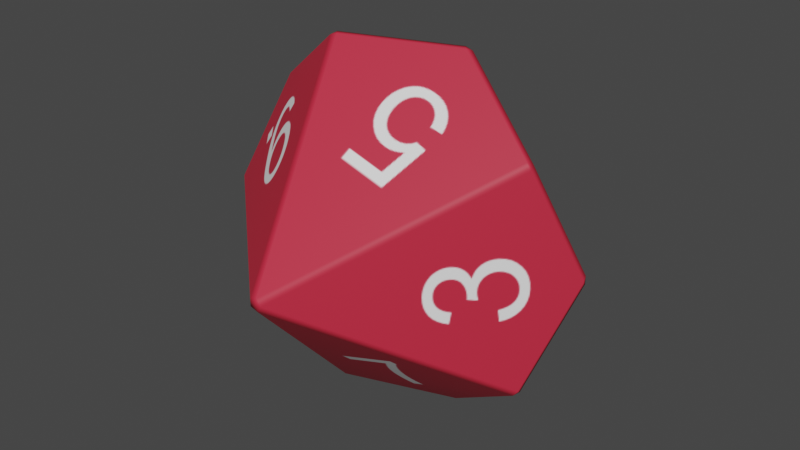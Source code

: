 # Source: d10.blend  (saved by Blender 2.93.21; exported with 4.5.12 LTS)
import bpy
from mathutils import Matrix  # noqa: F401  (used for matrix-valued properties, if any)

bpy.ops.wm.read_factory_settings(use_empty=True)
scene = bpy.context.scene
scene.name = 'Scene'

# ---- images (referenced by path relative to the original .blend; pixels are not part of the script)
import os
ASSET_DIR = os.environ.get("B2B_ASSET_DIR", "")  # directory of the original .blend (textures are referenced by path, not embedded)
HERE = os.path.dirname(os.path.abspath(__file__))  # packed textures are extracted next to this script under _unpacked/

def load_image(name, relpath, width, height, colorspace="sRGB"):
    """Load a texture the original file referenced (path relative to the .blend, or extracted next to this script)."""
    p = next((c for c in (os.path.join(HERE, relpath), os.path.join(ASSET_DIR, relpath)) if relpath and os.path.exists(c)), "")
    if p:
        img = bpy.data.images.load(p, check_existing=True)
        img.name = name
    else:  # same state as the original file: an image datablock whose file is absent (Cycles renders it pink)
        img = bpy.data.images.new(name, width, height)
        img.source = "FILE"
        img.filepath = "//" + (relpath or name)
    img.colorspace_settings.name = colorspace
    return img
img_image_0 = load_image('Image_0', '_unpacked/Image_0.c20ee3ce.png', 1024, 1024, 'sRGB')

# ---- materials (node trees are filled in below, after node groups)
mat_material_0 = bpy.data.materials.new('Material_0')
mat_material_0.surface_render_method = 'BLENDED'
mat_material_0.blend_method = 'BLEND'
mat_material_0.use_backface_culling = True
mat_material_0.use_transparent_shadow = False

# ---- material node trees
mat_material_0.use_nodes = True; mat_material_0.node_tree.nodes.clear()
_N = mat_material_0.node_tree.nodes; _L = mat_material_0.node_tree.links
n0 = _N.new('ShaderNodeBsdfPrincipled'); n0.name = 'Principled BSDF'; n0.location = (10, 300)
n0.distribution = 'GGX'
n0.subsurface_method = 'BURLEY'
n0.inputs[2].default_value = 0.6
n0.inputs[3].default_value = 1.45
n0.inputs[27].default_value = (0.0, 0.0, 0.0, 1.0)
n0.inputs[28].default_value = 1.0
n1 = _N.new('ShaderNodeOutputMaterial'); n1.name = 'Material Output'; n1.location = (320, 270)
n2 = _N.new('ShaderNodeMix'); n2.name = 'Mix'; n2.location = (-340, 210)
n2.label = 'Mix Vertex Color'
n2.data_type = 'RGBA'
n2.blend_type = 'MULTIPLY'
n2.inputs[0].default_value = 1.0
n3 = _N.new('ShaderNodeMath'); n3.name = 'Math'; n3.location = (-340, 10)
n3.label = 'Mix Vertex Alpha'
n3.operation = 'MULTIPLY'
n3.inputs[2].default_value = 0.0
n4 = _N.new('ShaderNodeVertexColor'); n4.name = 'Vertex Color'; n4.location = (-650, -30)
n4.layer_name = 'Col'
n5 = _N.new('ShaderNodeTexImage'); n5.name = 'Image Texture'; n5.location = (-920, 210)
n5.label = 'BASE COLOR'
n5.image = img_image_0
n5.extension = 'EXTEND'
_L.new(n0.outputs[0], n1.inputs[0])
_L.new(n2.outputs[2], n0.inputs[0])
_L.new(n3.outputs[0], n0.inputs[4])
_L.new(n4.outputs[0], n2.inputs[7])
_L.new(n4.outputs[1], n3.inputs[1])
_L.new(n5.outputs[0], n2.inputs[6])
_L.new(n5.outputs[1], n3.inputs[0])
n1.is_active_output = True

# ---- world
world_world = bpy.data.worlds.new('World'); scene.world = world_world
world_world.use_nodes = True; world_world.node_tree.nodes.clear()
_N = world_world.node_tree.nodes; _L = world_world.node_tree.links
n0 = _N.new('ShaderNodeOutputWorld'); n0.name = 'World Output'; n0.location = (300, 300)
n1 = _N.new('ShaderNodeBackground'); n1.name = 'Background'; n1.location = (10, 300)
n1.inputs[0].default_value = (0.05088, 0.05088, 0.05088, 1.0)
_L.new(n1.outputs[0], n0.inputs[0])
n0.is_active_output = True
world_world.color = (0.05088, 0.05088, 0.05088)
world_world.use_sun_shadow = False
world_world.sun_shadow_jitter_overblur = 0.0

# ---- meshes
me_mesh_0 = bpy.data.meshes.new('Mesh_0')
me_mesh_0.from_pydata([(-2.282, -75.63, 1.652), (62.71, -8.969, -43.52), (76.85, 6.577, -0.005015), (2.82, -75.63, -0.005273), (-25.16, -8.969, -72.07), (60.76, -8.969, -46.2), (0.8714, -75.63, -2.687), (62.17, -6.577, -45.18), (-22.01, -8.969, 73.08), (-60.76, 8.969, 46.19), (-76.31, -8.969, 1.651), (-25.16, -8.969, 72.06), (-23.75, -6.577, 73.08), (-62.17, 6.577, 45.16), (62.71, -8.969, 43.51), (76.31, 8.969, 1.653), (60.76, -8.969, 46.19), (62.17, -6.577, 45.17), (2.281, 75.63, 1.652), (25.16, 8.969, 72.06), (76.31, 8.969, -1.663), (0.8713, -75.63, 2.677), (-23.75, -6.577, -73.09), (-60.76, 8.969, -46.2), (2.282, 75.63, -1.663), (22.01, 8.969, -73.09), (-76.31, -8.969, -1.664), (-62.17, 6.577, -45.18), (-22.0, -8.969, -73.09), (-2.281, -75.63, -1.663), (-62.71, 8.969, 43.51), (25.16, 8.969, -72.07), (23.75, 6.577, 73.08), (22.0, 8.969, 73.08), (23.75, 6.577, -73.09), (-76.85, -6.577, -0.006097), (-62.71, 8.969, -43.52), (-0.8713, 75.63, -2.688), (-2.82, 75.63, -0.005835), (-0.8714, 75.63, 2.676)], [], [(5, 6, 28, 34), (30, 38, 36, 35), (4, 29, 26, 27), (8, 21, 16, 32), (14, 3, 1, 2), (23, 37, 25, 22), (15, 18, 19, 17), (33, 39, 9, 12), (31, 24, 20, 7), (5, 1, 3, 6), (20, 2, 1, 7), (24, 18, 15, 20), (2, 15, 17, 14), (7, 5, 34, 31), (27, 23, 22, 4), (9, 13, 11, 12), (29, 0, 10, 26), (8, 11, 0, 21), (16, 17, 19, 32), (31, 25, 37, 24), (28, 22, 25, 34), (39, 38, 30, 9), (36, 27, 26, 35), (6, 29, 4, 28), (12, 8, 32, 33), (38, 37, 23, 36), (33, 19, 18, 39), (35, 10, 13, 30), (25, 31, 34), (1, 5, 7), (15, 2, 20), (17, 16, 14), (19, 33, 32), (11, 8, 12), (13, 9, 30), (10, 35, 26), (23, 27, 36), (22, 28, 4), (18, 24, 37, 38, 39), (10, 0, 11, 13), (21, 3, 14, 16), (3, 21, 0, 29, 6)])
me_mesh_0.polygons.foreach_set('use_smooth', [True] * 42)
_uv = me_mesh_0.uv_layers.new(name='UVMap')
_uv.uv.foreach_set('vector', [0.965, 0.5565, 0.874, 0.7493, 0.783, 0.5565, 0.874, 0.5113, 0.7172, 0.5571, 0.6262, 0.7499, 0.5352, 0.5571, 0.6262, 0.5119, 0.4681, 0.8066, 0.3771, 0.9994, 0.2861, 0.8066, 0.3771, 0.7614, 0.4686, 0.5564, 0.3776, 0.7492, 0.2866, 0.5564, 0.3776, 0.5112, 0.9669, 0.8066, 0.8759, 0.9993, 0.7849, 0.8066, 0.8759, 0.7613, 0.2153, 0.5571, 0.1243, 0.7499, 0.0333, 0.5571, 0.1243, 0.5119, 0.2166, 0.3066, 0.1256, 0.4994, 0.03455, 0.3066, 0.1256, 0.2614, 0.7165, 0.8066, 0.6255, 0.9994, 0.5345, 0.8066, 0.6255, 0.7614, 0.7163, 0.3061, 0.6253, 0.4988, 0.5343, 0.3061, 0.6253, 0.2608, 0.0902, 0.7666, 0.09763, 0.7666, 0.09763, 0.9898, 0.0902, 0.9898, 0.2349, 0.8864, 0.2413, 0.8844, 0.2413, 0.9927, 0.2349, 0.9947, 0.1353, 0.7666, 0.1427, 0.7666, 0.1427, 0.9898, 0.1353, 0.9898, 0.1995, 0.8769, 0.1932, 0.8749, 0.1932, 0.7666, 0.1995, 0.7686, 0.221, 0.8844, 0.2273, 0.8864, 0.2273, 0.9947, 0.221, 0.9927, 0.2134, 0.8769, 0.2071, 0.8749, 0.2071, 0.7666, 0.2134, 0.7686, 0.1792, 0.7686, 0.1856, 0.7666, 0.1856, 0.8749, 0.1792, 0.8769, 0.1052, 0.7666, 0.1127, 0.7666, 0.1127, 0.9898, 0.1052, 0.9898, 0.1503, 0.7666, 0.1577, 0.7666, 0.1577, 0.9898, 0.1503, 0.9898, 0.2134, 0.9927, 0.2071, 0.9947, 0.2071, 0.8864, 0.2134, 0.8844, 0.08261, 0.9898, 0.07518, 0.9898, 0.07518, 0.7666, 0.08261, 0.7666, 0.1932, 0.8864, 0.1995, 0.8844, 0.1995, 0.9927, 0.1932, 0.9947, 0.06016, 0.7666, 0.06759, 0.7666, 0.06759, 0.9898, 0.06016, 0.9898, 0.2273, 0.8749, 0.221, 0.8769, 0.221, 0.7686, 0.2273, 0.7666, 0.02253, 0.9898, 0.0151, 0.9898, 0.0151, 0.7666, 0.02253, 0.7666, 0.2349, 0.7666, 0.2413, 0.7686, 0.2413, 0.8769, 0.2349, 0.8749, 0.03755, 0.9898, 0.03012, 0.9898, 0.03012, 0.7666, 0.03755, 0.7666, 0.1202, 0.7666, 0.1277, 0.7666, 0.1277, 0.9898, 0.1202, 0.9898, 0.1716, 0.8769, 0.1653, 0.8749, 0.1653, 0.7666, 0.1716, 0.7686, 0.1791, 0.9571, 0.1852, 0.9529, 0.1852, 0.9595, 0.1715, 0.988, 0.1653, 0.9838, 0.1715, 0.9814, 0.1852, 0.9671, 0.1852, 0.9738, 0.1791, 0.9713, 0.1715, 0.9738, 0.1653, 0.9713, 0.1715, 0.9671, 0.1715, 0.9595, 0.1653, 0.9554, 0.1715, 0.9529, 0.1791, 0.9855, 0.1852, 0.9814, 0.1852, 0.988, 0.1852, 0.9387, 0.1852, 0.9453, 0.1791, 0.9412, 0.1839, 0.9311, 0.1784, 0.9274, 0.1839, 0.9237, 0.1715, 0.9387, 0.1715, 0.9453, 0.1653, 0.9428, 0.1653, 0.9274, 0.1708, 0.9237, 0.1708, 0.9311, 0.1653, 0.8905, 0.1697, 0.8844, 0.1767, 0.8867, 0.1767, 0.8942, 0.1697, 0.8965, 0.4673, 0.3052, 0.3763, 0.498, 0.2853, 0.3052, 0.3763, 0.26, 0.04514, 0.7666, 0.05257, 0.7666, 0.05257, 0.9898, 0.04514, 0.9898, 0.1697, 0.9161, 0.1653, 0.9101, 0.1697, 0.9041, 0.1767, 0.9064, 0.1767, 0.9138])
_ca = me_mesh_0.color_attributes.new('Col', 'BYTE_COLOR', 'CORNER')
_ca.data.foreach_set('color', [1.0, 1.0, 1.0, 1.0, 1.0, 1.0, 1.0, 1.0, 1.0, 1.0, 1.0, 1.0, 1.0, 1.0, 1.0, 1.0, 1.0, 1.0, 1.0, 1.0, 1.0, 1.0, 1.0, 1.0, 1.0, 1.0, 1.0, 1.0, 1.0, 1.0, 1.0, 1.0, 1.0, 1.0, 1.0, 1.0, 1.0, 1.0, 1.0, 1.0, 1.0, 1.0, 1.0, 1.0, 1.0, 1.0, 1.0, 1.0, 1.0, 1.0, 1.0, 1.0, 1.0, 1.0, 1.0, 1.0, 1.0, 1.0, 1.0, 1.0, 1.0, 1.0, 1.0, 1.0, 1.0, 1.0, 1.0, 1.0, 1.0, 1.0, 1.0, 1.0, 1.0, 1.0, 1.0, 1.0, 1.0, 1.0, 1.0, 1.0, 1.0, 1.0, 1.0, 1.0, 1.0, 1.0, 1.0, 1.0, 1.0, 1.0, 1.0, 1.0, 1.0, 1.0, 1.0, 1.0, 1.0, 1.0, 1.0, 1.0, 1.0, 1.0, 1.0, 1.0, 1.0, 1.0, 1.0, 1.0, 1.0, 1.0, 1.0, 1.0, 1.0, 1.0, 1.0, 1.0, 1.0, 1.0, 1.0, 1.0, 1.0, 1.0, 1.0, 1.0, 1.0, 1.0, 1.0, 1.0, 1.0, 1.0, 1.0, 1.0, 1.0, 1.0, 1.0, 1.0, 1.0, 1.0, 1.0, 1.0, 1.0, 1.0, 1.0, 1.0, 1.0, 1.0, 1.0, 1.0, 1.0, 1.0, 1.0, 1.0, 1.0, 1.0, 1.0, 1.0, 1.0, 1.0, 1.0, 1.0, 1.0, 1.0, 1.0, 1.0, 1.0, 1.0, 1.0, 1.0, 1.0, 1.0, 1.0, 1.0, 1.0, 1.0, 1.0, 1.0, 1.0, 1.0, 1.0, 1.0, 1.0, 1.0, 1.0, 1.0, 1.0, 1.0, 1.0, 1.0, 1.0, 1.0, 1.0, 1.0, 1.0, 1.0, 1.0, 1.0, 1.0, 1.0, 1.0, 1.0, 1.0, 1.0, 1.0, 1.0, 1.0, 1.0, 1.0, 1.0, 1.0, 1.0, 1.0, 1.0, 1.0, 1.0, 1.0, 1.0, 1.0, 1.0, 1.0, 1.0, 1.0, 1.0, 1.0, 1.0, 1.0, 1.0, 1.0, 1.0, 1.0, 1.0, 1.0, 1.0, 1.0, 1.0, 1.0, 1.0, 1.0, 1.0, 1.0, 1.0, 1.0, 1.0, 1.0, 1.0, 1.0, 1.0, 1.0, 1.0, 1.0, 1.0, 1.0, 1.0, 1.0, 1.0, 1.0, 1.0, 1.0, 1.0, 1.0, 1.0, 1.0, 1.0, 1.0, 1.0, 1.0, 1.0, 1.0, 1.0, 1.0, 1.0, 1.0, 1.0, 1.0, 1.0, 1.0, 1.0, 1.0, 1.0, 1.0, 1.0, 1.0, 1.0, 1.0, 1.0, 1.0, 1.0, 1.0, 1.0, 1.0, 1.0, 1.0, 1.0, 1.0, 1.0, 1.0, 1.0, 1.0, 1.0, 1.0, 1.0, 1.0, 1.0, 1.0, 1.0, 1.0, 1.0, 1.0, 1.0, 1.0, 1.0, 1.0, 1.0, 1.0, 1.0, 1.0, 1.0, 1.0, 1.0, 1.0, 1.0, 1.0, 1.0, 1.0, 1.0, 1.0, 1.0, 1.0, 1.0, 1.0, 1.0, 1.0, 1.0, 1.0, 1.0, 1.0, 1.0, 1.0, 1.0, 1.0, 1.0, 1.0, 1.0, 1.0, 1.0, 1.0, 1.0, 1.0, 1.0, 1.0, 1.0, 1.0, 1.0, 1.0, 1.0, 1.0, 1.0, 1.0, 1.0, 1.0, 1.0, 1.0, 1.0, 1.0, 1.0, 1.0, 1.0, 1.0, 1.0, 1.0, 1.0, 1.0, 1.0, 1.0, 1.0, 1.0, 1.0, 1.0, 1.0, 1.0, 1.0, 1.0, 1.0, 1.0, 1.0, 1.0, 1.0, 1.0, 1.0, 1.0, 1.0, 1.0, 1.0, 1.0, 1.0, 1.0, 1.0, 1.0, 1.0, 1.0, 1.0, 1.0, 1.0, 1.0, 1.0, 1.0, 1.0, 1.0, 1.0, 1.0, 1.0, 1.0, 1.0, 1.0, 1.0, 1.0, 1.0, 1.0, 1.0, 1.0, 1.0, 1.0, 1.0, 1.0, 1.0, 1.0, 1.0, 1.0, 1.0, 1.0, 1.0, 1.0, 1.0, 1.0, 1.0, 1.0, 1.0, 1.0, 1.0, 1.0, 1.0, 1.0, 1.0, 1.0, 1.0, 1.0, 1.0, 1.0, 1.0, 1.0, 1.0, 1.0, 1.0, 1.0, 1.0, 1.0, 1.0, 1.0, 1.0, 1.0, 1.0, 1.0, 1.0, 1.0, 1.0, 1.0, 1.0, 1.0, 1.0, 1.0, 1.0, 1.0, 1.0, 1.0, 1.0, 1.0, 1.0, 1.0, 1.0, 1.0, 1.0, 1.0, 1.0, 1.0, 1.0, 1.0, 1.0, 1.0, 1.0, 1.0, 1.0, 1.0, 1.0, 1.0, 1.0, 1.0, 1.0, 1.0, 1.0, 1.0, 1.0, 1.0, 1.0, 1.0, 1.0, 1.0, 1.0, 1.0, 1.0, 1.0, 1.0, 1.0, 1.0, 1.0, 1.0, 1.0, 1.0, 1.0, 1.0, 1.0, 1.0, 1.0, 1.0, 1.0, 1.0, 1.0, 1.0, 1.0, 1.0, 1.0, 1.0, 1.0, 1.0, 1.0, 1.0, 1.0, 1.0, 1.0, 1.0, 1.0, 1.0, 1.0, 1.0, 1.0, 1.0, 1.0, 1.0, 1.0, 1.0, 1.0, 1.0, 1.0, 1.0, 1.0, 1.0, 1.0, 1.0, 1.0, 1.0, 1.0, 1.0, 1.0, 1.0, 1.0, 1.0, 1.0, 1.0, 1.0, 1.0, 1.0, 1.0, 1.0, 1.0, 1.0, 1.0, 1.0, 1.0, 1.0, 1.0, 1.0, 1.0, 1.0, 1.0, 1.0, 1.0, 1.0, 1.0, 1.0, 1.0, 1.0, 1.0, 1.0, 1.0, 1.0, 1.0, 1.0, 1.0, 1.0, 1.0, 1.0, 1.0, 1.0, 1.0, 1.0, 1.0, 1.0, 1.0, 1.0, 1.0, 1.0, 1.0, 1.0, 1.0, 1.0, 1.0, 1.0, 1.0, 1.0, 1.0, 1.0, 1.0, 1.0, 1.0, 1.0, 1.0, 1.0, 1.0, 1.0, 1.0, 1.0, 1.0, 1.0, 1.0, 1.0, 1.0, 1.0, 1.0, 1.0, 1.0, 1.0, 1.0])
me_mesh_0.materials.append(mat_material_0)
me_mesh_0.use_remesh_fix_poles = True
me_mesh_0.use_remesh_preserve_attributes = False
me_mesh_0.update()
me_mesh_0.normals_split_custom_set([tuple(v) for v in zip(*[iter([0.564, -0.4449, -0.6957, 0.1364, -0.8974, -0.4197, -0.04738, -0.4449, -0.8943, 0.3007, -0.2302, -0.9255, -0.8359, 0.4449, 0.3214, -0.4413, 0.8974, -6.208e-06, -0.8359, 0.4449, -0.3214, -0.9732, 0.2302, -8.465e-06, -0.4873, -0.4449, -0.7514, -0.357, -0.8974, -0.2594, -0.8652, -0.4449, -0.2313, -0.7873, -0.2302, -0.572, -0.04739, -0.4449, 0.8943, 0.1364, -0.8974, 0.4197, 0.564, -0.4449, 0.6957, 0.3007, -0.2302, 0.9255, 0.8359, -0.4449, 0.3214, 0.4413, -0.8974, 6.153e-06, 0.8359, -0.4449, -0.3214, 0.9732, -0.2302, 9.555e-06, -0.564, 0.4449, -0.6957, -0.1364, 0.8974, -0.4197, 0.04739, 0.4449, -0.8943, -0.3007, 0.2302, -0.9255, 0.8652, 0.4449, 0.2313, 0.357, 0.8974, 0.2594, 0.4873, 0.4449, 0.7514, 0.7873, 0.2302, 0.572, 0.04738, 0.4449, 0.8943, -0.1364, 0.8974, 0.4197, -0.564, 0.4449, 0.6957, -0.3007, 0.2302, 0.9255, 0.4873, 0.4449, -0.7514, 0.357, 0.8974, -0.2594, 0.8652, 0.4449, -0.2313, 0.7873, 0.2302, -0.572, 0.564, -0.4449, -0.6957, 0.8359, -0.4449, -0.3214, 0.4413, -0.8974, 6.153e-06, 0.1364, -0.8974, -0.4197, 0.8652, 0.4449, -0.2313, 0.9732, -0.2302, 9.555e-06, 0.8359, -0.4449, -0.3214, 0.7873, 0.2302, -0.572, 0.357, 0.8974, -0.2594, 0.357, 0.8974, 0.2594, 0.8652, 0.4449, 0.2313, 0.8652, 0.4449, -0.2313, 0.9732, -0.2302, 9.555e-06, 0.8652, 0.4449, 0.2313, 0.7873, 0.2302, 0.572, 0.8359, -0.4449, 0.3214, 0.7873, 0.2302, -0.572, 0.564, -0.4449, -0.6957, 0.3007, -0.2302, -0.9255, 0.4873, 0.4449, -0.7514, -0.7873, -0.2302, -0.572, -0.564, 0.4449, -0.6957, -0.3007, 0.2302, -0.9255, -0.4873, -0.4449, -0.7514, -0.564, 0.4449, 0.6957, -0.7873, -0.2302, 0.572, -0.4873, -0.4449, 0.7514, -0.3007, 0.2302, 0.9255, -0.357, -0.8974, -0.2594, -0.357, -0.8974, 0.2594, -0.8652, -0.4449, 0.2313, -0.8652, -0.4449, -0.2313, -0.04739, -0.4449, 0.8943, -0.4873, -0.4449, 0.7514, -0.357, -0.8974, 0.2594, 0.1364, -0.8974, 0.4197, 0.564, -0.4449, 0.6957, 0.7873, 0.2302, 0.572, 0.4873, 0.4449, 0.7514, 0.3007, -0.2302, 0.9255, 0.4873, 0.4449, -0.7514, 0.04739, 0.4449, -0.8943, -0.1364, 0.8974, -0.4197, 0.357, 0.8974, -0.2594, -0.04738, -0.4449, -0.8943, -0.3007, 0.2302, -0.9255, 0.04739, 0.4449, -0.8943, 0.3007, -0.2302, -0.9255, -0.1364, 0.8974, 0.4197, -0.4413, 0.8974, -6.208e-06, -0.8359, 0.4449, 0.3214, -0.564, 0.4449, 0.6957, -0.8359, 0.4449, -0.3214, -0.7873, -0.2302, -0.572, -0.8652, -0.4449, -0.2313, -0.9732, 0.2302, -8.465e-06, 0.1364, -0.8974, -0.4197, -0.357, -0.8974, -0.2594, -0.4873, -0.4449, -0.7514, -0.04738, -0.4449, -0.8943, -0.3007, 0.2302, 0.9255, -0.04739, -0.4449, 0.8943, 0.3007, -0.2302, 0.9255, 0.04738, 0.4449, 0.8943, -0.4413, 0.8974, -6.208e-06, -0.1364, 0.8974, -0.4197, -0.564, 0.4449, -0.6957, -0.8359, 0.4449, -0.3214, 0.04738, 0.4449, 0.8943, 0.4873, 0.4449, 0.7514, 0.357, 0.8974, 0.2594, -0.1364, 0.8974, 0.4197, -0.9732, 0.2302, -8.465e-06, -0.8652, -0.4449, 0.2313, -0.7873, -0.2302, 0.572, -0.8359, 0.4449, 0.3214, 0.04739, 0.4449, -0.8943, 0.4873, 0.4449, -0.7514, 0.3007, -0.2302, -0.9255, 0.8359, -0.4449, -0.3214, 0.564, -0.4449, -0.6957, 0.7873, 0.2302, -0.572, 0.8652, 0.4449, 0.2313, 0.9732, -0.2302, 9.555e-06, 0.8652, 0.4449, -0.2313, 0.7873, 0.2302, 0.572, 0.564, -0.4449, 0.6957, 0.8359, -0.4449, 0.3214, 0.4873, 0.4449, 0.7514, 0.04738, 0.4449, 0.8943, 0.3007, -0.2302, 0.9255, -0.4873, -0.4449, 0.7514, -0.04739, -0.4449, 0.8943, -0.3007, 0.2302, 0.9255, -0.7873, -0.2302, 0.572, -0.564, 0.4449, 0.6957, -0.8359, 0.4449, 0.3214, -0.8652, -0.4449, 0.2313, -0.9732, 0.2302, -8.465e-06, -0.8652, -0.4449, -0.2313, -0.564, 0.4449, -0.6957, -0.7873, -0.2302, -0.572, -0.8359, 0.4449, -0.3214, -0.3007, 0.2302, -0.9255, -0.04738, -0.4449, -0.8943, -0.4873, -0.4449, -0.7514, 0.357, 0.8974, 0.2594, 0.357, 0.8974, -0.2594, -0.1364, 0.8974, -0.4197, -0.4413, 0.8974, -6.208e-06, -0.1364, 0.8974, 0.4197, -0.8652, -0.4449, 0.2313, -0.357, -0.8974, 0.2594, -0.4873, -0.4449, 0.7514, -0.7873, -0.2302, 0.572, 0.1364, -0.8974, 0.4197, 0.4413, -0.8974, 6.153e-06, 0.8359, -0.4449, 0.3214, 0.564, -0.4449, 0.6957, 0.4413, -0.8974, 6.153e-06, 0.1364, -0.8974, 0.4197, -0.357, -0.8974, 0.2594, -0.357, -0.8974, -0.2594, 0.1364, -0.8974, -0.4197])] * 3)])

# ---- objects
ob_mesh_0 = bpy.data.objects.new('Mesh_0', me_mesh_0)

# ---- transforms, parenting, visibility, modifiers, constraints
ob_mesh_0.location = (0.0, 0.0, 0.0)
ob_mesh_0.rotation_mode = 'QUATERNION'
ob_mesh_0.rotation_quaternion = (1.0, 0.0, 0.0, 0.0)
_m = ob_mesh_0.modifiers.new('WeightedNormal', 'WEIGHTED_NORMAL')
_m = ob_mesh_0.modifiers.new('Triangulate', 'TRIANGULATE')
_m.keep_custom_normals = True

# ---- collection membership
scene.collection.objects.link(ob_mesh_0)

# ---- scene / render settings (as saved in the file)
scene.frame_start = 1; scene.frame_end = 250; scene.frame_set(134)
scene.render.engine = 'BLENDER_EEVEE_NEXT'
scene.render.use_motion_blur = True
scene.render.use_high_quality_normals = True
scene.cycles.samples = 128
scene.cycles.sampling_pattern = 'TABULATED_SOBOL'
scene.cycles.use_light_tree = False
scene.eevee.use_volumetric_shadows = True
scene.eevee.use_gtao = True
scene.eevee.use_raytracing = True
scene.view_settings.view_transform = 'Filmic'
bpy.context.view_layer.update()

# ---- added for rendering (the .blend has no active camera and no usable light): camera, sun
cam_auto = bpy.data.cameras.new('AutoCamera')
cam_auto.lens = 50.0
cam_auto.sensor_width = 36.0
cam_auto.clip_end = 4230.25
ob_auto_camera = bpy.data.objects.new('AutoCamera', cam_auto)
scene.collection.objects.link(ob_auto_camera)
ob_auto_camera.location = (241.041, -289.249, 192.827)
ob_auto_camera.rotation_euler = (1.09748, -7.21219e-08, 0.694738)
scene.camera = ob_auto_camera
light_auto_sun = bpy.data.lights.new('AutoSun', 'SUN')
light_auto_sun.energy = 3.0
light_auto_sun.angle = 0.0523599
ob_auto_sun = bpy.data.objects.new('AutoSun', light_auto_sun)
scene.collection.objects.link(ob_auto_sun)
ob_auto_sun.rotation_euler = (0.872665, 0.174533, 0.523599)
bpy.context.view_layer.update()
